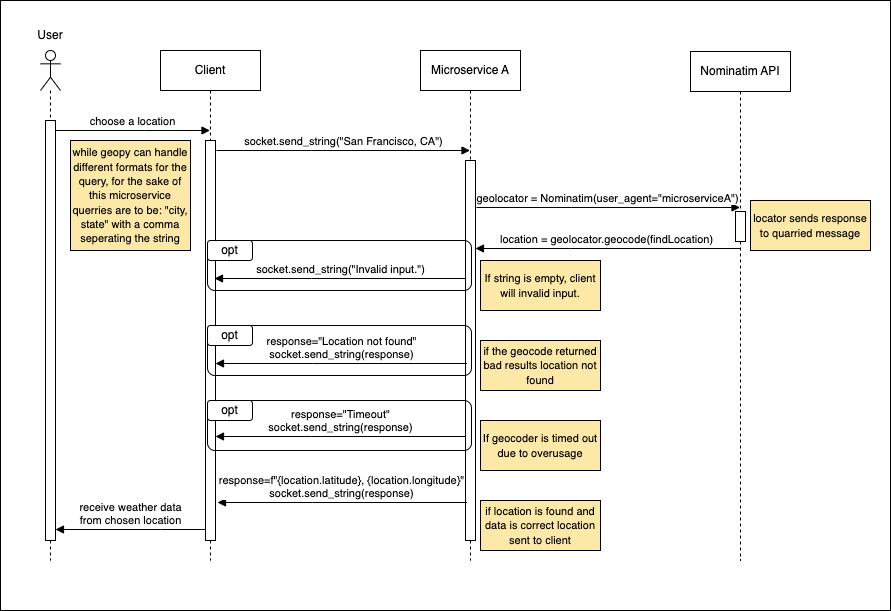

The diagram above was exported from draw.io. Its source (the exported page's mxGraphModel, read from the mxfile embedded in the PNG):
<mxGraphModel dx="901" dy="613" grid="1" gridSize="10" guides="1" tooltips="1" connect="1" arrows="1" fold="1" page="1" pageScale="1" pageWidth="850" pageHeight="1100" math="0" shadow="0">
  <root>
    <mxCell id="0" />
    <mxCell id="1" parent="0" />
    <mxCell id="H7VNfZ7HnIXsFD1Vn9kN-28" value="" style="rounded=0;whiteSpace=wrap;html=1;fillColor=light-dark(#ffffff, #ededed);" vertex="1" parent="1">
      <mxGeometry x="70" y="30" width="890" height="610" as="geometry" />
    </mxCell>
    <mxCell id="aM9ryv3xv72pqoxQDRHE-1" value="Client" style="shape=umlLifeline;perimeter=lifelinePerimeter;whiteSpace=wrap;html=1;container=0;dropTarget=0;collapsible=0;recursiveResize=0;outlineConnect=0;portConstraint=eastwest;newEdgeStyle={&quot;edgeStyle&quot;:&quot;elbowEdgeStyle&quot;,&quot;elbow&quot;:&quot;vertical&quot;,&quot;curved&quot;:0,&quot;rounded&quot;:0};" parent="1" vertex="1">
      <mxGeometry x="230" y="80" width="100" height="510" as="geometry" />
    </mxCell>
    <mxCell id="aM9ryv3xv72pqoxQDRHE-2" value="" style="html=1;points=[];perimeter=orthogonalPerimeter;outlineConnect=0;targetShapes=umlLifeline;portConstraint=eastwest;newEdgeStyle={&quot;edgeStyle&quot;:&quot;elbowEdgeStyle&quot;,&quot;elbow&quot;:&quot;vertical&quot;,&quot;curved&quot;:0,&quot;rounded&quot;:0};" parent="aM9ryv3xv72pqoxQDRHE-1" vertex="1">
      <mxGeometry x="45" y="90" width="10" height="400" as="geometry" />
    </mxCell>
    <mxCell id="aM9ryv3xv72pqoxQDRHE-5" value="Microservice A" style="shape=umlLifeline;perimeter=lifelinePerimeter;whiteSpace=wrap;html=1;container=0;dropTarget=0;collapsible=0;recursiveResize=0;outlineConnect=0;portConstraint=eastwest;newEdgeStyle={&quot;edgeStyle&quot;:&quot;elbowEdgeStyle&quot;,&quot;elbow&quot;:&quot;vertical&quot;,&quot;curved&quot;:0,&quot;rounded&quot;:0};" parent="1" vertex="1">
      <mxGeometry x="490" y="80" width="100" height="510" as="geometry" />
    </mxCell>
    <mxCell id="aM9ryv3xv72pqoxQDRHE-6" value="" style="html=1;points=[];perimeter=orthogonalPerimeter;outlineConnect=0;targetShapes=umlLifeline;portConstraint=eastwest;newEdgeStyle={&quot;edgeStyle&quot;:&quot;elbowEdgeStyle&quot;,&quot;elbow&quot;:&quot;vertical&quot;,&quot;curved&quot;:0,&quot;rounded&quot;:0};" parent="aM9ryv3xv72pqoxQDRHE-5" vertex="1">
      <mxGeometry x="45" y="110" width="10" height="380" as="geometry" />
    </mxCell>
    <mxCell id="aM9ryv3xv72pqoxQDRHE-7" value="socket.send_string(&quot;San Francisco, CA&quot;)" style="html=1;verticalAlign=bottom;endArrow=block;edgeStyle=elbowEdgeStyle;elbow=vertical;curved=0;rounded=0;" parent="1" target="aM9ryv3xv72pqoxQDRHE-5" edge="1">
      <mxGeometry relative="1" as="geometry">
        <mxPoint x="286" y="180" as="sourcePoint" />
        <Array as="points">
          <mxPoint x="381" y="180" />
        </Array>
        <mxPoint x="520" y="180" as="targetPoint" />
      </mxGeometry>
    </mxCell>
    <mxCell id="H7VNfZ7HnIXsFD1Vn9kN-1" value="Nominatim API" style="shape=umlLifeline;perimeter=lifelinePerimeter;whiteSpace=wrap;html=1;container=0;dropTarget=0;collapsible=0;recursiveResize=0;outlineConnect=0;portConstraint=eastwest;newEdgeStyle={&quot;edgeStyle&quot;:&quot;elbowEdgeStyle&quot;,&quot;elbow&quot;:&quot;vertical&quot;,&quot;curved&quot;:0,&quot;rounded&quot;:0};" vertex="1" parent="1">
      <mxGeometry x="760" y="81" width="100" height="509" as="geometry" />
    </mxCell>
    <mxCell id="H7VNfZ7HnIXsFD1Vn9kN-2" value="" style="html=1;points=[];perimeter=orthogonalPerimeter;outlineConnect=0;targetShapes=umlLifeline;portConstraint=eastwest;newEdgeStyle={&quot;edgeStyle&quot;:&quot;elbowEdgeStyle&quot;,&quot;elbow&quot;:&quot;vertical&quot;,&quot;curved&quot;:0,&quot;rounded&quot;:0};" vertex="1" parent="H7VNfZ7HnIXsFD1Vn9kN-1">
      <mxGeometry x="45" y="160" width="10" height="30" as="geometry" />
    </mxCell>
    <mxCell id="H7VNfZ7HnIXsFD1Vn9kN-10" value="" style="shape=umlLifeline;perimeter=lifelinePerimeter;whiteSpace=wrap;html=1;container=1;dropTarget=0;collapsible=0;recursiveResize=0;outlineConnect=0;portConstraint=eastwest;newEdgeStyle={&quot;curved&quot;:0,&quot;rounded&quot;:0};participant=umlActor;" vertex="1" parent="1">
      <mxGeometry x="110" y="80" width="20" height="510" as="geometry" />
    </mxCell>
    <mxCell id="H7VNfZ7HnIXsFD1Vn9kN-11" value="" style="html=1;points=[[0,0,0,0,5],[0,1,0,0,-5],[1,0,0,0,5],[1,1,0,0,-5]];perimeter=orthogonalPerimeter;outlineConnect=0;targetShapes=umlLifeline;portConstraint=eastwest;newEdgeStyle={&quot;curved&quot;:0,&quot;rounded&quot;:0};" vertex="1" parent="H7VNfZ7HnIXsFD1Vn9kN-10">
      <mxGeometry x="5" y="70" width="10" height="420" as="geometry" />
    </mxCell>
    <mxCell id="H7VNfZ7HnIXsFD1Vn9kN-13" value="choose a location" style="html=1;verticalAlign=bottom;endArrow=block;edgeStyle=elbowEdgeStyle;elbow=vertical;curved=0;rounded=0;" edge="1" parent="1" source="H7VNfZ7HnIXsFD1Vn9kN-11" target="aM9ryv3xv72pqoxQDRHE-1">
      <mxGeometry relative="1" as="geometry">
        <mxPoint x="130" y="160" as="sourcePoint" />
        <Array as="points">
          <mxPoint x="215" y="160" />
        </Array>
        <mxPoint x="270" y="160" as="targetPoint" />
      </mxGeometry>
    </mxCell>
    <mxCell id="H7VNfZ7HnIXsFD1Vn9kN-14" value="receive weather data&lt;div&gt;from chosen location&lt;/div&gt;" style="html=1;verticalAlign=bottom;endArrow=block;edgeStyle=elbowEdgeStyle;elbow=vertical;curved=0;rounded=0;" edge="1" parent="1">
      <mxGeometry x="0.0061" relative="1" as="geometry">
        <mxPoint x="275" y="559" as="sourcePoint" />
        <Array as="points">
          <mxPoint x="230" y="559" />
        </Array>
        <mxPoint x="125" y="559" as="targetPoint" />
        <mxPoint as="offset" />
      </mxGeometry>
    </mxCell>
    <mxCell id="H7VNfZ7HnIXsFD1Vn9kN-17" value="&lt;div&gt;response=&quot;Location not found&quot;&lt;/div&gt;socket.send_string(response)" style="html=1;verticalAlign=bottom;endArrow=block;edgeStyle=elbowEdgeStyle;elbow=vertical;curved=0;rounded=0;" edge="1" parent="1">
      <mxGeometry x="0.0011" relative="1" as="geometry">
        <mxPoint x="536.5" y="393" as="sourcePoint" />
        <Array as="points">
          <mxPoint x="382" y="393" />
        </Array>
        <mxPoint x="285" y="393" as="targetPoint" />
        <mxPoint as="offset" />
      </mxGeometry>
    </mxCell>
    <mxCell id="H7VNfZ7HnIXsFD1Vn9kN-18" value="&lt;div&gt;response=&quot;Timeout&quot;&lt;/div&gt;socket.send_string(response)" style="html=1;verticalAlign=bottom;endArrow=block;edgeStyle=elbowEdgeStyle;elbow=vertical;curved=0;rounded=0;" edge="1" parent="1">
      <mxGeometry x="0.0043" relative="1" as="geometry">
        <mxPoint x="535.5" y="466" as="sourcePoint" />
        <Array as="points">
          <mxPoint x="381" y="466" />
        </Array>
        <mxPoint x="285" y="466" as="targetPoint" />
        <mxPoint as="offset" />
      </mxGeometry>
    </mxCell>
    <mxCell id="H7VNfZ7HnIXsFD1Vn9kN-19" value="location = geolocator.geocode(findLocation)" style="html=1;verticalAlign=bottom;endArrow=block;edgeStyle=elbowEdgeStyle;elbow=vertical;curved=0;rounded=0;" edge="1" parent="1" source="H7VNfZ7HnIXsFD1Vn9kN-1">
      <mxGeometry x="0.0049" relative="1" as="geometry">
        <mxPoint x="785" y="278" as="sourcePoint" />
        <Array as="points">
          <mxPoint x="640" y="278" />
        </Array>
        <mxPoint x="544.9999999999999" y="278" as="targetPoint" />
        <mxPoint as="offset" />
      </mxGeometry>
    </mxCell>
    <mxCell id="H7VNfZ7HnIXsFD1Vn9kN-20" value="&lt;div&gt;geolocator = Nominatim(user_agent=&quot;microserviceA&quot;)&lt;/div&gt;" style="html=1;verticalAlign=bottom;endArrow=block;edgeStyle=elbowEdgeStyle;elbow=vertical;curved=0;rounded=0;" edge="1" parent="1" target="H7VNfZ7HnIXsFD1Vn9kN-1">
      <mxGeometry x="-0.0007" relative="1" as="geometry">
        <mxPoint x="546" y="237" as="sourcePoint" />
        <Array as="points">
          <mxPoint x="641" y="237" />
        </Array>
        <mxPoint x="785" y="237" as="targetPoint" />
        <mxPoint as="offset" />
      </mxGeometry>
    </mxCell>
    <mxCell id="H7VNfZ7HnIXsFD1Vn9kN-23" value="&lt;div&gt;response=&lt;span style=&quot;background-color: light-dark(#ffffff, var(--ge-dark-color, #121212)); color: light-dark(rgb(0, 0, 0), rgb(255, 255, 255));&quot;&gt;f&quot;{location.latitude}, {location.longitude}&quot;&lt;/span&gt;&lt;/div&gt;socket.send_string(response)" style="html=1;verticalAlign=bottom;endArrow=block;edgeStyle=elbowEdgeStyle;elbow=vertical;curved=0;rounded=0;" edge="1" parent="1">
      <mxGeometry x="0.0044" relative="1" as="geometry">
        <mxPoint x="536.5" y="532" as="sourcePoint" />
        <Array as="points">
          <mxPoint x="382" y="532" />
        </Array>
        <mxPoint x="287" y="532" as="targetPoint" />
        <mxPoint as="offset" />
      </mxGeometry>
    </mxCell>
    <mxCell id="H7VNfZ7HnIXsFD1Vn9kN-26" value="socket.send_string(&quot;Invalid input.&quot;)" style="html=1;verticalAlign=bottom;endArrow=block;edgeStyle=elbowEdgeStyle;elbow=vertical;curved=0;rounded=0;" edge="1" parent="1">
      <mxGeometry x="0.0011" relative="1" as="geometry">
        <mxPoint x="535.5" y="308" as="sourcePoint" />
        <Array as="points">
          <mxPoint x="381" y="308" />
        </Array>
        <mxPoint x="284" y="308" as="targetPoint" />
        <mxPoint as="offset" />
      </mxGeometry>
    </mxCell>
    <mxCell id="H7VNfZ7HnIXsFD1Vn9kN-31" value="" style="rounded=1;whiteSpace=wrap;html=1;strokeWidth=1;fillColor=none;" vertex="1" parent="1">
      <mxGeometry x="277" y="270" width="264" height="50" as="geometry" />
    </mxCell>
    <mxCell id="H7VNfZ7HnIXsFD1Vn9kN-32" value="opt" style="rounded=1;whiteSpace=wrap;html=1;fillColor=default;" vertex="1" parent="1">
      <mxGeometry x="277" y="270" width="45" height="20" as="geometry" />
    </mxCell>
    <mxCell id="H7VNfZ7HnIXsFD1Vn9kN-35" value="" style="rounded=1;whiteSpace=wrap;html=1;strokeWidth=1;fillColor=none;" vertex="1" parent="1">
      <mxGeometry x="277" y="355" width="264" height="50" as="geometry" />
    </mxCell>
    <mxCell id="H7VNfZ7HnIXsFD1Vn9kN-36" value="opt" style="rounded=1;whiteSpace=wrap;html=1;fillColor=default;" vertex="1" parent="1">
      <mxGeometry x="277" y="355" width="45" height="20" as="geometry" />
    </mxCell>
    <mxCell id="H7VNfZ7HnIXsFD1Vn9kN-37" value="" style="rounded=1;whiteSpace=wrap;html=1;strokeWidth=1;fillColor=none;" vertex="1" parent="1">
      <mxGeometry x="277" y="430" width="264" height="50" as="geometry" />
    </mxCell>
    <mxCell id="H7VNfZ7HnIXsFD1Vn9kN-38" value="opt" style="rounded=1;whiteSpace=wrap;html=1;fillColor=default;" vertex="1" parent="1">
      <mxGeometry x="277" y="430" width="45" height="20" as="geometry" />
    </mxCell>
    <mxCell id="H7VNfZ7HnIXsFD1Vn9kN-44" value="&lt;font style=&quot;font-size: 11px;&quot;&gt;while geopy can handle different formats for the query, for the sake of this microservice querries are to be: &quot;city, state&quot; with a comma seperating the string&lt;/font&gt;" style="rounded=0;whiteSpace=wrap;html=1;fillColor=light-dark(#FCE8A7,#EDEDED);" vertex="1" parent="1">
      <mxGeometry x="140" y="170" width="120" height="110" as="geometry" />
    </mxCell>
    <mxCell id="H7VNfZ7HnIXsFD1Vn9kN-45" value="&lt;span style=&quot;font-size: 11px;&quot;&gt;If string is empty, client will invalid input.&lt;/span&gt;" style="rounded=0;whiteSpace=wrap;html=1;fillColor=light-dark(#FCE8A7,#EDEDED);" vertex="1" parent="1">
      <mxGeometry x="550" y="290" width="120" height="50" as="geometry" />
    </mxCell>
    <mxCell id="H7VNfZ7HnIXsFD1Vn9kN-47" value="&lt;span style=&quot;font-size: 11px;&quot;&gt;if the geocode returned bad results location not found&lt;/span&gt;" style="rounded=0;whiteSpace=wrap;html=1;fillColor=light-dark(#FCE8A7,#EDEDED);" vertex="1" parent="1">
      <mxGeometry x="550" y="370" width="120" height="50" as="geometry" />
    </mxCell>
    <mxCell id="H7VNfZ7HnIXsFD1Vn9kN-48" value="&lt;span style=&quot;font-size: 11px;&quot;&gt;If geocoder is timed out due to overusage&lt;/span&gt;" style="rounded=0;whiteSpace=wrap;html=1;fillColor=light-dark(#FCE8A7,#EDEDED);" vertex="1" parent="1">
      <mxGeometry x="550" y="450" width="120" height="50" as="geometry" />
    </mxCell>
    <mxCell id="H7VNfZ7HnIXsFD1Vn9kN-49" value="&lt;span style=&quot;font-size: 11px;&quot;&gt;if location is found and data is correct location sent to client&lt;/span&gt;" style="rounded=0;whiteSpace=wrap;html=1;fillColor=light-dark(#FCE8A7,#EDEDED);" vertex="1" parent="1">
      <mxGeometry x="550" y="530" width="120" height="50" as="geometry" />
    </mxCell>
    <mxCell id="H7VNfZ7HnIXsFD1Vn9kN-51" value="&lt;span style=&quot;font-size: 11px;&quot;&gt;locator sends response to quarried message&lt;/span&gt;" style="rounded=0;whiteSpace=wrap;html=1;fillColor=#FCE8A7;" vertex="1" parent="1">
      <mxGeometry x="820" y="230" width="120" height="50" as="geometry" />
    </mxCell>
    <mxCell id="H7VNfZ7HnIXsFD1Vn9kN-53" value="User" style="text;html=1;align=center;verticalAlign=middle;whiteSpace=wrap;rounded=0;" vertex="1" parent="1">
      <mxGeometry x="90" y="50" width="60" height="30" as="geometry" />
    </mxCell>
  </root>
</mxGraphModel>